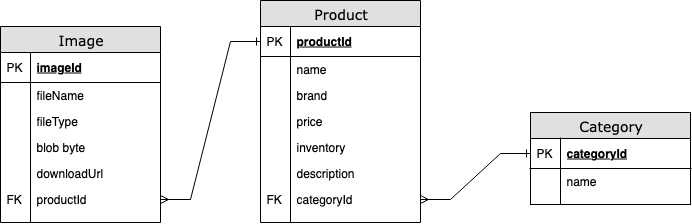

The diagram above was exported from draw.io. Its source (the exported page's mxGraphModel, read from the mxfile embedded in the PNG):
<mxGraphModel dx="774" dy="648" grid="1" gridSize="10" guides="1" tooltips="1" connect="1" arrows="1" fold="1" page="1" pageScale="1" pageWidth="1100" pageHeight="850" background="none" math="0" shadow="0">
  <root>
    <mxCell id="0" />
    <mxCell id="1" parent="0" />
    <mxCell id="2e49270ec7c68f3f-19" value="&lt;div&gt;Category&lt;/div&gt;" style="swimlane;html=1;fontStyle=0;childLayout=stackLayout;horizontal=1;startSize=26;fillColor=#e0e0e0;horizontalStack=0;resizeParent=1;resizeLast=0;collapsible=1;marginBottom=0;swimlaneFillColor=#ffffff;align=center;rounded=0;shadow=0;comic=0;labelBackgroundColor=none;strokeWidth=1;fontFamily=Verdana;fontSize=14" parent="1" vertex="1">
      <mxGeometry x="620" y="362" width="160" height="92" as="geometry">
        <mxRectangle x="310" y="370" width="100" height="30" as="alternateBounds" />
      </mxGeometry>
    </mxCell>
    <mxCell id="2e49270ec7c68f3f-20" value="categoryId" style="shape=partialRectangle;top=0;left=0;right=0;bottom=1;html=1;align=left;verticalAlign=middle;fillColor=none;spacingLeft=34;spacingRight=4;whiteSpace=wrap;overflow=hidden;rotatable=0;points=[[0,0.5],[1,0.5]];portConstraint=eastwest;dropTarget=0;fontStyle=5;" parent="2e49270ec7c68f3f-19" vertex="1">
      <mxGeometry y="26" width="160" height="30" as="geometry" />
    </mxCell>
    <mxCell id="2e49270ec7c68f3f-21" value="PK" style="shape=partialRectangle;top=0;left=0;bottom=0;html=1;fillColor=none;align=left;verticalAlign=middle;spacingLeft=4;spacingRight=4;whiteSpace=wrap;overflow=hidden;rotatable=0;points=[];portConstraint=eastwest;part=1;" parent="2e49270ec7c68f3f-20" vertex="1" connectable="0">
      <mxGeometry width="30" height="30" as="geometry" />
    </mxCell>
    <mxCell id="2e49270ec7c68f3f-22" value="name" style="shape=partialRectangle;top=0;left=0;right=0;bottom=0;html=1;align=left;verticalAlign=top;fillColor=none;spacingLeft=34;spacingRight=4;whiteSpace=wrap;overflow=hidden;rotatable=0;points=[[0,0.5],[1,0.5]];portConstraint=eastwest;dropTarget=0;" parent="2e49270ec7c68f3f-19" vertex="1">
      <mxGeometry y="56" width="160" height="26" as="geometry" />
    </mxCell>
    <mxCell id="2e49270ec7c68f3f-23" value="" style="shape=partialRectangle;top=0;left=0;bottom=0;html=1;fillColor=none;align=left;verticalAlign=top;spacingLeft=4;spacingRight=4;whiteSpace=wrap;overflow=hidden;rotatable=0;points=[];portConstraint=eastwest;part=1;" parent="2e49270ec7c68f3f-22" vertex="1" connectable="0">
      <mxGeometry width="30" height="26" as="geometry" />
    </mxCell>
    <mxCell id="2e49270ec7c68f3f-28" value="" style="shape=partialRectangle;top=0;left=0;right=0;bottom=0;html=1;align=left;verticalAlign=top;fillColor=none;spacingLeft=34;spacingRight=4;whiteSpace=wrap;overflow=hidden;rotatable=0;points=[[0,0.5],[1,0.5]];portConstraint=eastwest;dropTarget=0;" parent="2e49270ec7c68f3f-19" vertex="1">
      <mxGeometry y="82" width="160" height="10" as="geometry" />
    </mxCell>
    <mxCell id="2e49270ec7c68f3f-29" value="" style="shape=partialRectangle;top=0;left=0;bottom=0;html=1;fillColor=none;align=left;verticalAlign=top;spacingLeft=4;spacingRight=4;whiteSpace=wrap;overflow=hidden;rotatable=0;points=[];portConstraint=eastwest;part=1;" parent="2e49270ec7c68f3f-28" vertex="1" connectable="0">
      <mxGeometry width="30" height="10" as="geometry" />
    </mxCell>
    <mxCell id="2e49270ec7c68f3f-80" value="Product" style="swimlane;html=1;fontStyle=0;childLayout=stackLayout;horizontal=1;startSize=26;fillColor=#e0e0e0;horizontalStack=0;resizeParent=1;resizeLast=0;collapsible=1;marginBottom=0;swimlaneFillColor=#ffffff;align=center;rounded=0;shadow=0;comic=0;labelBackgroundColor=none;strokeWidth=1;fontFamily=Verdana;fontSize=14" parent="1" vertex="1">
      <mxGeometry x="350" y="250" width="160" height="222" as="geometry" />
    </mxCell>
    <mxCell id="2e49270ec7c68f3f-81" value="productId" style="shape=partialRectangle;top=0;left=0;right=0;bottom=1;html=1;align=left;verticalAlign=middle;fillColor=none;spacingLeft=34;spacingRight=4;whiteSpace=wrap;overflow=hidden;rotatable=0;points=[[0,0.5],[1,0.5]];portConstraint=eastwest;dropTarget=0;fontStyle=5;" parent="2e49270ec7c68f3f-80" vertex="1">
      <mxGeometry y="26" width="160" height="30" as="geometry" />
    </mxCell>
    <mxCell id="2e49270ec7c68f3f-82" value="PK" style="shape=partialRectangle;top=0;left=0;bottom=0;html=1;fillColor=none;align=left;verticalAlign=middle;spacingLeft=4;spacingRight=4;whiteSpace=wrap;overflow=hidden;rotatable=0;points=[];portConstraint=eastwest;part=1;" parent="2e49270ec7c68f3f-81" vertex="1" connectable="0">
      <mxGeometry width="30" height="30" as="geometry" />
    </mxCell>
    <mxCell id="2e49270ec7c68f3f-83" value="&lt;div&gt;name&lt;/div&gt;" style="shape=partialRectangle;top=0;left=0;right=0;bottom=0;html=1;align=left;verticalAlign=top;fillColor=none;spacingLeft=34;spacingRight=4;whiteSpace=wrap;overflow=hidden;rotatable=0;points=[[0,0.5],[1,0.5]];portConstraint=eastwest;dropTarget=0;" parent="2e49270ec7c68f3f-80" vertex="1">
      <mxGeometry y="56" width="160" height="26" as="geometry" />
    </mxCell>
    <mxCell id="2e49270ec7c68f3f-84" value="" style="shape=partialRectangle;top=0;left=0;bottom=0;html=1;fillColor=none;align=left;verticalAlign=top;spacingLeft=4;spacingRight=4;whiteSpace=wrap;overflow=hidden;rotatable=0;points=[];portConstraint=eastwest;part=1;" parent="2e49270ec7c68f3f-83" vertex="1" connectable="0">
      <mxGeometry width="30" height="26" as="geometry" />
    </mxCell>
    <mxCell id="2e49270ec7c68f3f-85" value="brand" style="shape=partialRectangle;top=0;left=0;right=0;bottom=0;html=1;align=left;verticalAlign=top;fillColor=none;spacingLeft=34;spacingRight=4;whiteSpace=wrap;overflow=hidden;rotatable=0;points=[[0,0.5],[1,0.5]];portConstraint=eastwest;dropTarget=0;" parent="2e49270ec7c68f3f-80" vertex="1">
      <mxGeometry y="82" width="160" height="26" as="geometry" />
    </mxCell>
    <mxCell id="2e49270ec7c68f3f-86" value="" style="shape=partialRectangle;top=0;left=0;bottom=0;html=1;fillColor=none;align=left;verticalAlign=top;spacingLeft=4;spacingRight=4;whiteSpace=wrap;overflow=hidden;rotatable=0;points=[];portConstraint=eastwest;part=1;" parent="2e49270ec7c68f3f-85" vertex="1" connectable="0">
      <mxGeometry width="30" height="26" as="geometry" />
    </mxCell>
    <mxCell id="2FHKY2RSYC_-FDFMk-oF-1" value="price" style="shape=partialRectangle;top=0;left=0;right=0;bottom=0;html=1;align=left;verticalAlign=top;fillColor=none;spacingLeft=34;spacingRight=4;whiteSpace=wrap;overflow=hidden;rotatable=0;points=[[0,0.5],[1,0.5]];portConstraint=eastwest;dropTarget=0;" vertex="1" parent="2e49270ec7c68f3f-80">
      <mxGeometry y="108" width="160" height="26" as="geometry" />
    </mxCell>
    <mxCell id="2FHKY2RSYC_-FDFMk-oF-2" value="" style="shape=partialRectangle;top=0;left=0;bottom=0;html=1;fillColor=none;align=left;verticalAlign=top;spacingLeft=4;spacingRight=4;whiteSpace=wrap;overflow=hidden;rotatable=0;points=[];portConstraint=eastwest;part=1;" vertex="1" connectable="0" parent="2FHKY2RSYC_-FDFMk-oF-1">
      <mxGeometry width="30" height="26" as="geometry" />
    </mxCell>
    <mxCell id="2FHKY2RSYC_-FDFMk-oF-5" value="inventory" style="shape=partialRectangle;top=0;left=0;right=0;bottom=0;html=1;align=left;verticalAlign=top;fillColor=none;spacingLeft=34;spacingRight=4;whiteSpace=wrap;overflow=hidden;rotatable=0;points=[[0,0.5],[1,0.5]];portConstraint=eastwest;dropTarget=0;" vertex="1" parent="2e49270ec7c68f3f-80">
      <mxGeometry y="134" width="160" height="26" as="geometry" />
    </mxCell>
    <mxCell id="2FHKY2RSYC_-FDFMk-oF-6" value="" style="shape=partialRectangle;top=0;left=0;bottom=0;html=1;fillColor=none;align=left;verticalAlign=top;spacingLeft=4;spacingRight=4;whiteSpace=wrap;overflow=hidden;rotatable=0;points=[];portConstraint=eastwest;part=1;" vertex="1" connectable="0" parent="2FHKY2RSYC_-FDFMk-oF-5">
      <mxGeometry width="30" height="26" as="geometry" />
    </mxCell>
    <mxCell id="2FHKY2RSYC_-FDFMk-oF-9" value="description" style="shape=partialRectangle;top=0;left=0;right=0;bottom=0;html=1;align=left;verticalAlign=top;fillColor=none;spacingLeft=34;spacingRight=4;whiteSpace=wrap;overflow=hidden;rotatable=0;points=[[0,0.5],[1,0.5]];portConstraint=eastwest;dropTarget=0;" vertex="1" parent="2e49270ec7c68f3f-80">
      <mxGeometry y="160" width="160" height="26" as="geometry" />
    </mxCell>
    <mxCell id="2FHKY2RSYC_-FDFMk-oF-10" value="" style="shape=partialRectangle;top=0;left=0;bottom=0;html=1;fillColor=none;align=left;verticalAlign=top;spacingLeft=4;spacingRight=4;whiteSpace=wrap;overflow=hidden;rotatable=0;points=[];portConstraint=eastwest;part=1;" vertex="1" connectable="0" parent="2FHKY2RSYC_-FDFMk-oF-9">
      <mxGeometry width="30" height="26" as="geometry" />
    </mxCell>
    <mxCell id="2e49270ec7c68f3f-87" value="categoryId" style="shape=partialRectangle;top=0;left=0;right=0;bottom=0;html=1;align=left;verticalAlign=top;fillColor=none;spacingLeft=34;spacingRight=4;whiteSpace=wrap;overflow=hidden;rotatable=0;points=[[0,0.5],[1,0.5]];portConstraint=eastwest;dropTarget=0;" parent="2e49270ec7c68f3f-80" vertex="1">
      <mxGeometry y="186" width="160" height="26" as="geometry" />
    </mxCell>
    <mxCell id="2e49270ec7c68f3f-88" value="FK" style="shape=partialRectangle;top=0;left=0;bottom=0;html=1;fillColor=none;align=left;verticalAlign=top;spacingLeft=4;spacingRight=4;whiteSpace=wrap;overflow=hidden;rotatable=0;points=[];portConstraint=eastwest;part=1;" parent="2e49270ec7c68f3f-87" vertex="1" connectable="0">
      <mxGeometry width="30" height="26" as="geometry" />
    </mxCell>
    <mxCell id="2e49270ec7c68f3f-89" value="" style="shape=partialRectangle;top=0;left=0;right=0;bottom=0;html=1;align=left;verticalAlign=top;fillColor=none;spacingLeft=34;spacingRight=4;whiteSpace=wrap;overflow=hidden;rotatable=0;points=[[0,0.5],[1,0.5]];portConstraint=eastwest;dropTarget=0;" parent="2e49270ec7c68f3f-80" vertex="1">
      <mxGeometry y="212" width="160" height="10" as="geometry" />
    </mxCell>
    <mxCell id="2e49270ec7c68f3f-90" value="" style="shape=partialRectangle;top=0;left=0;bottom=0;html=1;fillColor=none;align=left;verticalAlign=top;spacingLeft=4;spacingRight=4;whiteSpace=wrap;overflow=hidden;rotatable=0;points=[];portConstraint=eastwest;part=1;" parent="2e49270ec7c68f3f-89" vertex="1" connectable="0">
      <mxGeometry width="30" height="10" as="geometry" />
    </mxCell>
    <mxCell id="2FHKY2RSYC_-FDFMk-oF-11" value="Image" style="swimlane;html=1;fontStyle=0;childLayout=stackLayout;horizontal=1;startSize=26;fillColor=#e0e0e0;horizontalStack=0;resizeParent=1;resizeLast=0;collapsible=1;marginBottom=0;swimlaneFillColor=#ffffff;align=center;rounded=0;shadow=0;comic=0;labelBackgroundColor=none;strokeWidth=1;fontFamily=Verdana;fontSize=14" vertex="1" parent="1">
      <mxGeometry x="90" y="276" width="160" height="196" as="geometry">
        <mxRectangle x="310" y="370" width="100" height="30" as="alternateBounds" />
      </mxGeometry>
    </mxCell>
    <mxCell id="2FHKY2RSYC_-FDFMk-oF-12" value="imageId" style="shape=partialRectangle;top=0;left=0;right=0;bottom=1;html=1;align=left;verticalAlign=middle;fillColor=none;spacingLeft=34;spacingRight=4;whiteSpace=wrap;overflow=hidden;rotatable=0;points=[[0,0.5],[1,0.5]];portConstraint=eastwest;dropTarget=0;fontStyle=5;" vertex="1" parent="2FHKY2RSYC_-FDFMk-oF-11">
      <mxGeometry y="26" width="160" height="30" as="geometry" />
    </mxCell>
    <mxCell id="2FHKY2RSYC_-FDFMk-oF-13" value="PK" style="shape=partialRectangle;top=0;left=0;bottom=0;html=1;fillColor=none;align=left;verticalAlign=middle;spacingLeft=4;spacingRight=4;whiteSpace=wrap;overflow=hidden;rotatable=0;points=[];portConstraint=eastwest;part=1;" vertex="1" connectable="0" parent="2FHKY2RSYC_-FDFMk-oF-12">
      <mxGeometry width="30" height="30" as="geometry" />
    </mxCell>
    <mxCell id="2FHKY2RSYC_-FDFMk-oF-14" value="fileName" style="shape=partialRectangle;top=0;left=0;right=0;bottom=0;html=1;align=left;verticalAlign=top;fillColor=none;spacingLeft=34;spacingRight=4;whiteSpace=wrap;overflow=hidden;rotatable=0;points=[[0,0.5],[1,0.5]];portConstraint=eastwest;dropTarget=0;" vertex="1" parent="2FHKY2RSYC_-FDFMk-oF-11">
      <mxGeometry y="56" width="160" height="26" as="geometry" />
    </mxCell>
    <mxCell id="2FHKY2RSYC_-FDFMk-oF-15" value="" style="shape=partialRectangle;top=0;left=0;bottom=0;html=1;fillColor=none;align=left;verticalAlign=top;spacingLeft=4;spacingRight=4;whiteSpace=wrap;overflow=hidden;rotatable=0;points=[];portConstraint=eastwest;part=1;" vertex="1" connectable="0" parent="2FHKY2RSYC_-FDFMk-oF-14">
      <mxGeometry width="30" height="26" as="geometry" />
    </mxCell>
    <mxCell id="2FHKY2RSYC_-FDFMk-oF-18" value="fileType" style="shape=partialRectangle;top=0;left=0;right=0;bottom=0;html=1;align=left;verticalAlign=top;fillColor=none;spacingLeft=34;spacingRight=4;whiteSpace=wrap;overflow=hidden;rotatable=0;points=[[0,0.5],[1,0.5]];portConstraint=eastwest;dropTarget=0;" vertex="1" parent="2FHKY2RSYC_-FDFMk-oF-11">
      <mxGeometry y="82" width="160" height="26" as="geometry" />
    </mxCell>
    <mxCell id="2FHKY2RSYC_-FDFMk-oF-19" value="" style="shape=partialRectangle;top=0;left=0;bottom=0;html=1;fillColor=none;align=left;verticalAlign=top;spacingLeft=4;spacingRight=4;whiteSpace=wrap;overflow=hidden;rotatable=0;points=[];portConstraint=eastwest;part=1;" vertex="1" connectable="0" parent="2FHKY2RSYC_-FDFMk-oF-18">
      <mxGeometry width="30" height="26" as="geometry" />
    </mxCell>
    <mxCell id="2FHKY2RSYC_-FDFMk-oF-20" value="blob byte" style="shape=partialRectangle;top=0;left=0;right=0;bottom=0;html=1;align=left;verticalAlign=top;fillColor=none;spacingLeft=34;spacingRight=4;whiteSpace=wrap;overflow=hidden;rotatable=0;points=[[0,0.5],[1,0.5]];portConstraint=eastwest;dropTarget=0;" vertex="1" parent="2FHKY2RSYC_-FDFMk-oF-11">
      <mxGeometry y="108" width="160" height="26" as="geometry" />
    </mxCell>
    <mxCell id="2FHKY2RSYC_-FDFMk-oF-21" value="" style="shape=partialRectangle;top=0;left=0;bottom=0;html=1;fillColor=none;align=left;verticalAlign=top;spacingLeft=4;spacingRight=4;whiteSpace=wrap;overflow=hidden;rotatable=0;points=[];portConstraint=eastwest;part=1;" vertex="1" connectable="0" parent="2FHKY2RSYC_-FDFMk-oF-20">
      <mxGeometry width="30" height="26" as="geometry" />
    </mxCell>
    <mxCell id="2FHKY2RSYC_-FDFMk-oF-22" value="downloadUrl" style="shape=partialRectangle;top=0;left=0;right=0;bottom=0;html=1;align=left;verticalAlign=top;fillColor=none;spacingLeft=34;spacingRight=4;whiteSpace=wrap;overflow=hidden;rotatable=0;points=[[0,0.5],[1,0.5]];portConstraint=eastwest;dropTarget=0;" vertex="1" parent="2FHKY2RSYC_-FDFMk-oF-11">
      <mxGeometry y="134" width="160" height="26" as="geometry" />
    </mxCell>
    <mxCell id="2FHKY2RSYC_-FDFMk-oF-23" value="" style="shape=partialRectangle;top=0;left=0;bottom=0;html=1;fillColor=none;align=left;verticalAlign=top;spacingLeft=4;spacingRight=4;whiteSpace=wrap;overflow=hidden;rotatable=0;points=[];portConstraint=eastwest;part=1;" vertex="1" connectable="0" parent="2FHKY2RSYC_-FDFMk-oF-22">
      <mxGeometry width="30" height="26" as="geometry" />
    </mxCell>
    <mxCell id="2FHKY2RSYC_-FDFMk-oF-24" value="productId" style="shape=partialRectangle;top=0;left=0;right=0;bottom=0;html=1;align=left;verticalAlign=top;fillColor=none;spacingLeft=34;spacingRight=4;whiteSpace=wrap;overflow=hidden;rotatable=0;points=[[0,0.5],[1,0.5]];portConstraint=eastwest;dropTarget=0;" vertex="1" parent="2FHKY2RSYC_-FDFMk-oF-11">
      <mxGeometry y="160" width="160" height="26" as="geometry" />
    </mxCell>
    <mxCell id="2FHKY2RSYC_-FDFMk-oF-25" value="FK" style="shape=partialRectangle;top=0;left=0;bottom=0;html=1;fillColor=none;align=left;verticalAlign=top;spacingLeft=4;spacingRight=4;whiteSpace=wrap;overflow=hidden;rotatable=0;points=[];portConstraint=eastwest;part=1;" vertex="1" connectable="0" parent="2FHKY2RSYC_-FDFMk-oF-24">
      <mxGeometry width="30" height="26" as="geometry" />
    </mxCell>
    <mxCell id="2FHKY2RSYC_-FDFMk-oF-16" value="" style="shape=partialRectangle;top=0;left=0;right=0;bottom=0;html=1;align=left;verticalAlign=top;fillColor=none;spacingLeft=34;spacingRight=4;whiteSpace=wrap;overflow=hidden;rotatable=0;points=[[0,0.5],[1,0.5]];portConstraint=eastwest;dropTarget=0;" vertex="1" parent="2FHKY2RSYC_-FDFMk-oF-11">
      <mxGeometry y="186" width="160" height="10" as="geometry" />
    </mxCell>
    <mxCell id="2FHKY2RSYC_-FDFMk-oF-17" value="" style="shape=partialRectangle;top=0;left=0;bottom=0;html=1;fillColor=none;align=left;verticalAlign=top;spacingLeft=4;spacingRight=4;whiteSpace=wrap;overflow=hidden;rotatable=0;points=[];portConstraint=eastwest;part=1;" vertex="1" connectable="0" parent="2FHKY2RSYC_-FDFMk-oF-16">
      <mxGeometry width="30" height="10" as="geometry" />
    </mxCell>
    <mxCell id="2FHKY2RSYC_-FDFMk-oF-26" value="" style="edgeStyle=entityRelationEdgeStyle;fontSize=12;html=1;endArrow=ERone;rounded=0;startArrow=ERmany;startFill=0;endFill=0;" edge="1" parent="1" source="2e49270ec7c68f3f-87" target="2e49270ec7c68f3f-20">
      <mxGeometry width="100" height="100" relative="1" as="geometry">
        <mxPoint x="270" y="470" as="sourcePoint" />
        <mxPoint x="310" y="321" as="targetPoint" />
        <Array as="points">
          <mxPoint x="290" y="520" />
          <mxPoint x="270" y="540" />
        </Array>
      </mxGeometry>
    </mxCell>
    <mxCell id="2FHKY2RSYC_-FDFMk-oF-28" value="" style="edgeStyle=entityRelationEdgeStyle;fontSize=12;html=1;endArrow=ERone;startArrow=ERmany;rounded=0;endFill=0;" edge="1" parent="1" source="2FHKY2RSYC_-FDFMk-oF-24" target="2e49270ec7c68f3f-81">
      <mxGeometry width="100" height="100" relative="1" as="geometry">
        <mxPoint x="240" y="440" as="sourcePoint" />
        <mxPoint x="340" y="340" as="targetPoint" />
      </mxGeometry>
    </mxCell>
  </root>
</mxGraphModel>